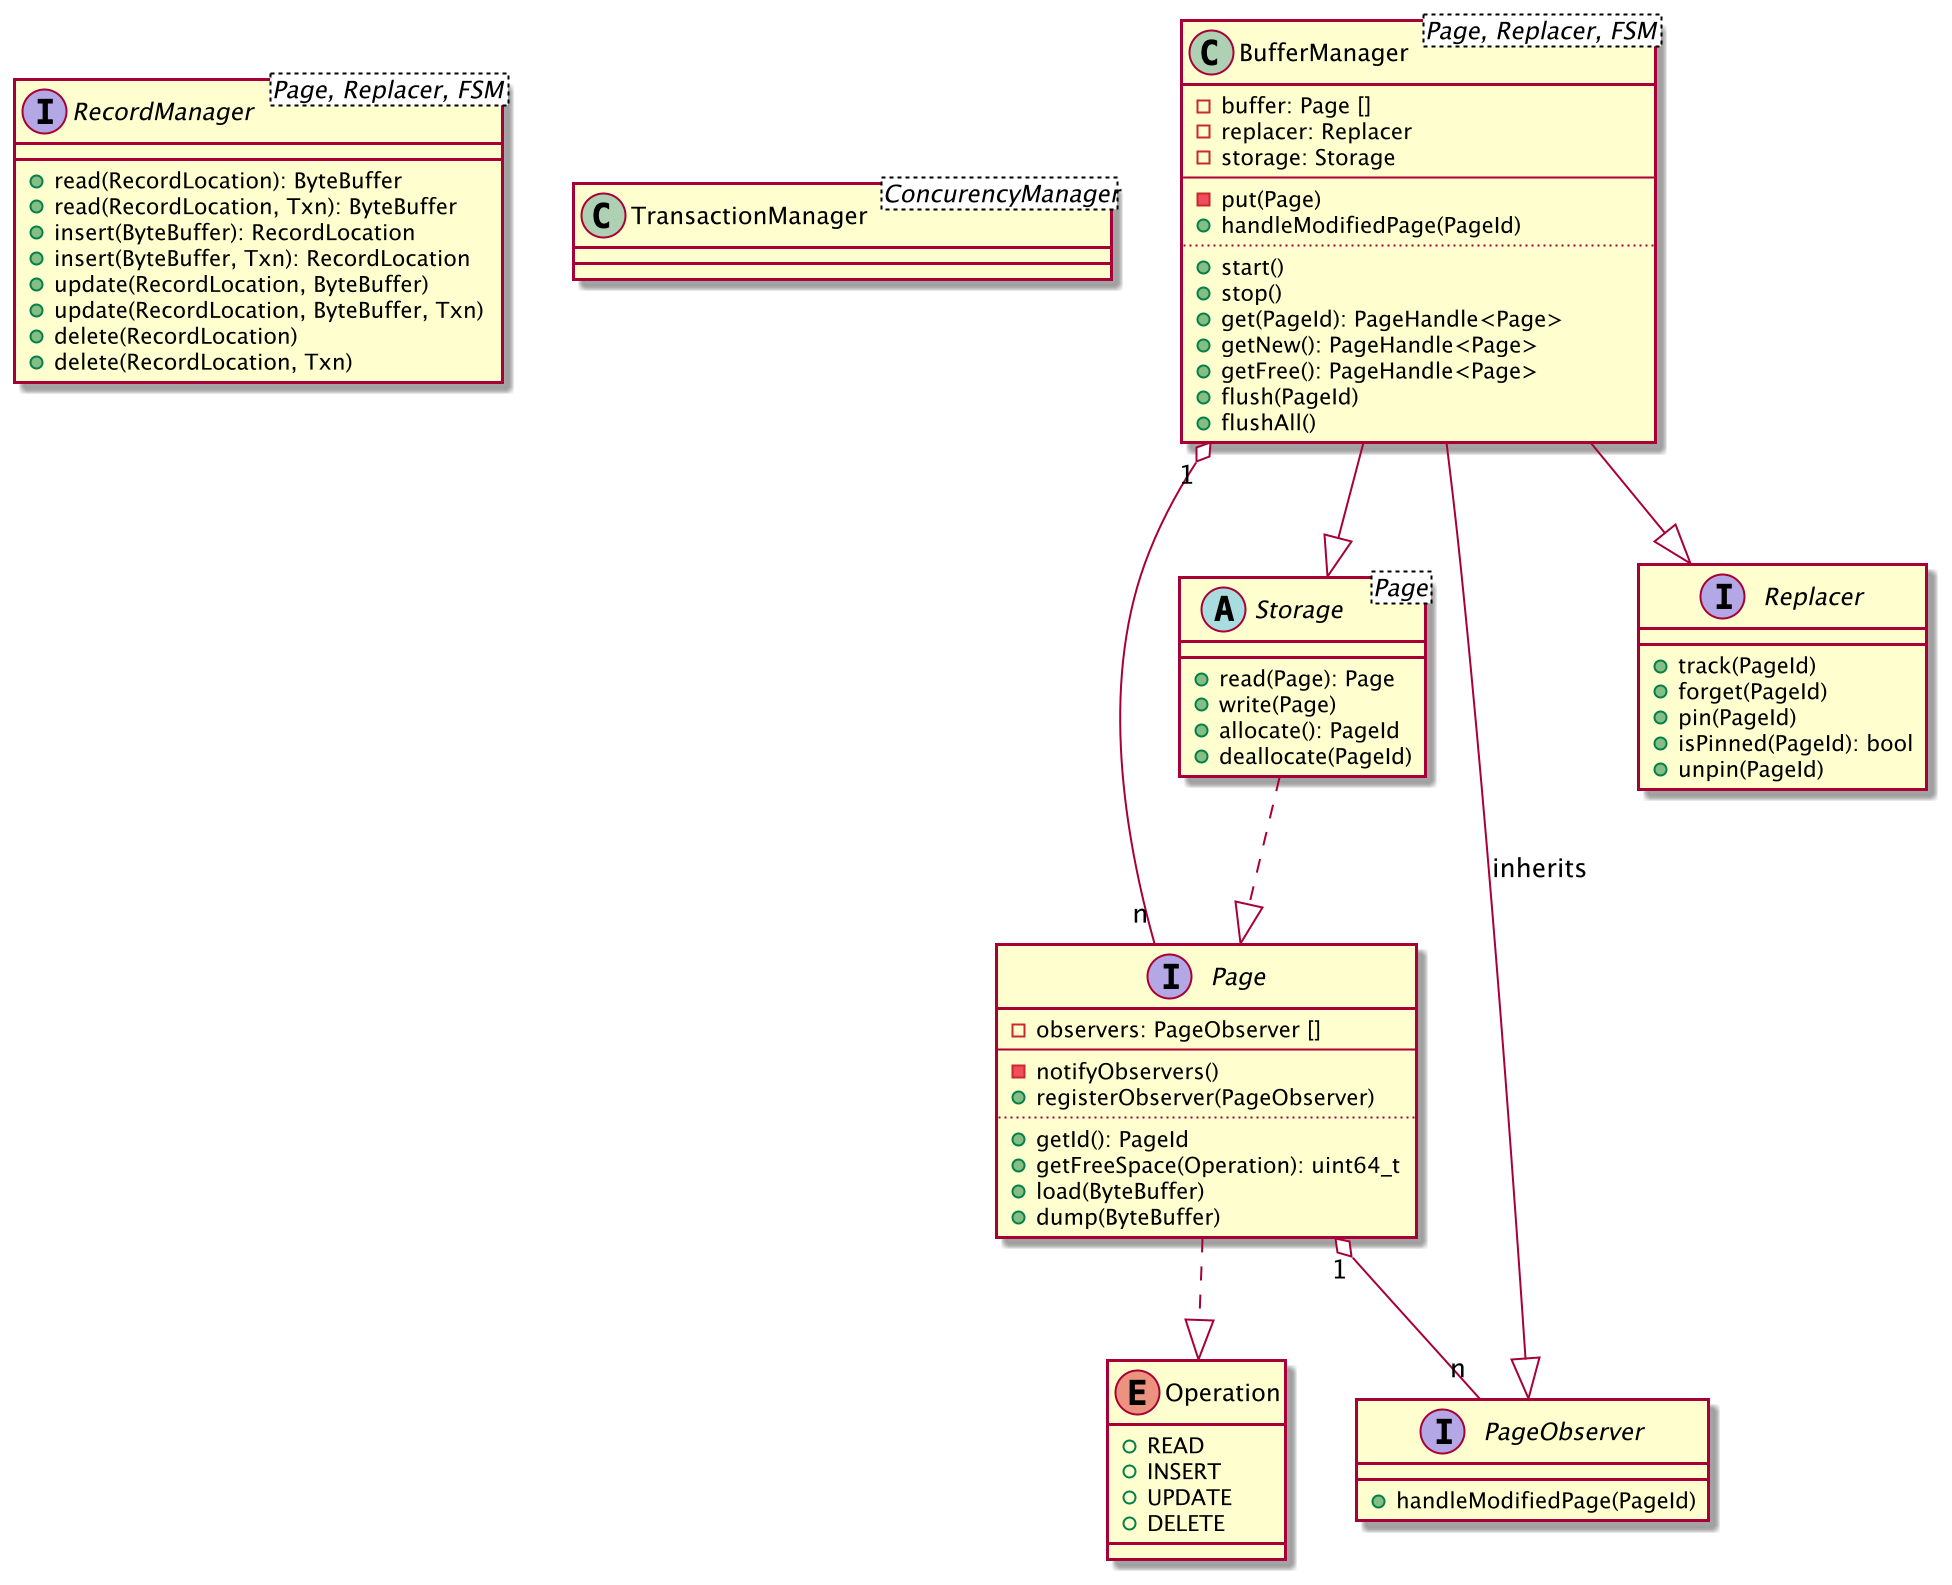

The diagram above was rendered by PlantUML. Its source (embedded in the PNG):
@startuml
scale 2


interface RecordManager <Page, Replacer, FSM> {
    + read(RecordLocation): ByteBuffer
    + read(RecordLocation, Txn): ByteBuffer
    + insert(ByteBuffer): RecordLocation
    + insert(ByteBuffer, Txn): RecordLocation
    + update(RecordLocation, ByteBuffer)
    + update(RecordLocation, ByteBuffer, Txn)
    + delete(RecordLocation)
    + delete(RecordLocation, Txn)
}

class TransactionManager <ConcurencyManager> {
}


enum Operation {
    + READ
    + INSERT
    + UPDATE
    + DELETE
}

interface Page {
    - observers: PageObserver []
    ---
    - notifyObservers()
    + registerObserver(PageObserver)
    ..
    + getId(): PageId
    + getFreeSpace(Operation): uint64_t
    + load(ByteBuffer)
    + dump(ByteBuffer)
}

interface PageObserver {
    + handleModifiedPage(PageId)
}

abstract class Storage <Page> {
    + read(Page): Page
    + write(Page)
    + allocate(): PageId
    + deallocate(PageId)
}

interface Replacer {
    + track(PageId)
    + forget(PageId)
    + pin(PageId)
    + isPinned(PageId): bool
    + unpin(PageId)
}

class BufferManager <Page, Replacer, FSM> {
    - buffer: Page []
    - replacer: Replacer
    - storage: Storage
    ---
    - put(Page)
    + handleModifiedPage(PageId)
    ..
    + start()
    + stop()
    + get(PageId): PageHandle<Page>
    + getNew(): PageHandle<Page>
    + getFree(): PageHandle<Page>
    + flush(PageId)
    + flushAll()
}

Page ..|> Operation
Page "1" o-- "n" PageObserver

Storage ..|> Page

BufferManager --|> PageObserver : inherits
BufferManager "1" o-- "n" Page
BufferManager --|> Replacer
BufferManager --|> Storage

@enduml